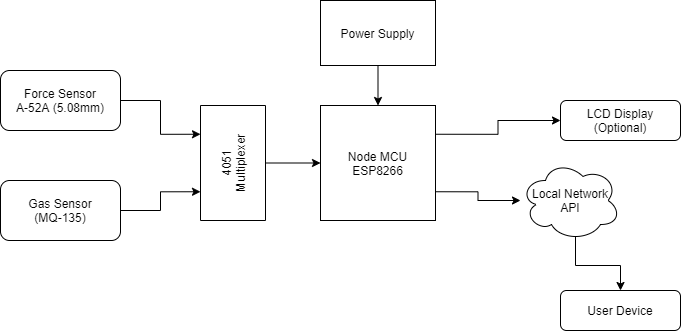

The diagram above was exported from draw.io. Its source (the exported page's mxGraphModel, read from the mxfile embedded in the PNG):
<mxGraphModel dx="761" dy="575" grid="1" gridSize="10" guides="1" tooltips="1" connect="1" arrows="1" fold="1" page="1" pageScale="1" pageWidth="850" pageHeight="1100" math="0" shadow="0">
  <root>
    <mxCell id="0" />
    <mxCell id="1" parent="0" />
    <mxCell id="9" style="edgeStyle=orthogonalEdgeStyle;rounded=0;orthogonalLoop=1;jettySize=auto;html=1;exitX=1;exitY=0.5;exitDx=0;exitDy=0;entryX=0.75;entryY=0;entryDx=0;entryDy=0;" edge="1" parent="1" source="2" target="4">
      <mxGeometry relative="1" as="geometry" />
    </mxCell>
    <mxCell id="2" value="Force Sensor&lt;br&gt;A-52A (5.08mm)" style="rounded=1;whiteSpace=wrap;html=1;" vertex="1" parent="1">
      <mxGeometry x="80" y="90" width="120" height="60" as="geometry" />
    </mxCell>
    <mxCell id="10" style="edgeStyle=orthogonalEdgeStyle;rounded=0;orthogonalLoop=1;jettySize=auto;html=1;exitX=1;exitY=0.5;exitDx=0;exitDy=0;entryX=0.25;entryY=0;entryDx=0;entryDy=0;" edge="1" parent="1" source="3" target="4">
      <mxGeometry relative="1" as="geometry" />
    </mxCell>
    <mxCell id="3" value="Gas Sensor&lt;br&gt;(MQ-135)" style="rounded=1;whiteSpace=wrap;html=1;" vertex="1" parent="1">
      <mxGeometry x="80" y="200" width="120" height="60" as="geometry" />
    </mxCell>
    <mxCell id="12" value="" style="edgeStyle=orthogonalEdgeStyle;rounded=0;orthogonalLoop=1;jettySize=auto;html=1;" edge="1" parent="1" source="4" target="11">
      <mxGeometry relative="1" as="geometry" />
    </mxCell>
    <mxCell id="4" value="4051&lt;br&gt;Multiplexer" style="rounded=0;whiteSpace=wrap;html=1;rotation=-90;" vertex="1" parent="1">
      <mxGeometry x="255" y="150" width="115" height="65" as="geometry" />
    </mxCell>
    <mxCell id="18" style="edgeStyle=orthogonalEdgeStyle;rounded=0;orthogonalLoop=1;jettySize=auto;html=1;exitX=1;exitY=0.25;exitDx=0;exitDy=0;entryX=0;entryY=0.5;entryDx=0;entryDy=0;" edge="1" parent="1" source="11" target="15">
      <mxGeometry relative="1" as="geometry" />
    </mxCell>
    <mxCell id="20" style="edgeStyle=orthogonalEdgeStyle;rounded=0;orthogonalLoop=1;jettySize=auto;html=1;exitX=1;exitY=0.75;exitDx=0;exitDy=0;" edge="1" parent="1" source="11" target="19">
      <mxGeometry relative="1" as="geometry" />
    </mxCell>
    <mxCell id="11" value="Node MCU&lt;br&gt;ESP8266" style="rounded=0;whiteSpace=wrap;html=1;rotation=0;align=center;textDirection=rtl;" vertex="1" parent="1">
      <mxGeometry x="400" y="125" width="115" height="115" as="geometry" />
    </mxCell>
    <mxCell id="14" style="edgeStyle=orthogonalEdgeStyle;rounded=0;orthogonalLoop=1;jettySize=auto;html=1;exitX=0.5;exitY=1;exitDx=0;exitDy=0;" edge="1" parent="1" source="13" target="11">
      <mxGeometry relative="1" as="geometry" />
    </mxCell>
    <mxCell id="13" value="Power Supply" style="rounded=0;whiteSpace=wrap;html=1;rotation=0;" vertex="1" parent="1">
      <mxGeometry x="400" y="20" width="115" height="65" as="geometry" />
    </mxCell>
    <mxCell id="15" value="LCD Display (Optional)" style="rounded=1;whiteSpace=wrap;html=1;" vertex="1" parent="1">
      <mxGeometry x="640" y="120" width="120" height="40" as="geometry" />
    </mxCell>
    <mxCell id="16" value="User Device" style="rounded=1;whiteSpace=wrap;html=1;" vertex="1" parent="1">
      <mxGeometry x="640" y="310" width="120" height="40" as="geometry" />
    </mxCell>
    <mxCell id="21" style="edgeStyle=orthogonalEdgeStyle;rounded=0;orthogonalLoop=1;jettySize=auto;html=1;exitX=0.55;exitY=0.95;exitDx=0;exitDy=0;exitPerimeter=0;entryX=0.5;entryY=0;entryDx=0;entryDy=0;" edge="1" parent="1" source="19" target="16">
      <mxGeometry relative="1" as="geometry" />
    </mxCell>
    <mxCell id="19" value="Local Network API" style="ellipse;shape=cloud;whiteSpace=wrap;html=1;" vertex="1" parent="1">
      <mxGeometry x="600" y="180" width="100" height="80" as="geometry" />
    </mxCell>
  </root>
</mxGraphModel>